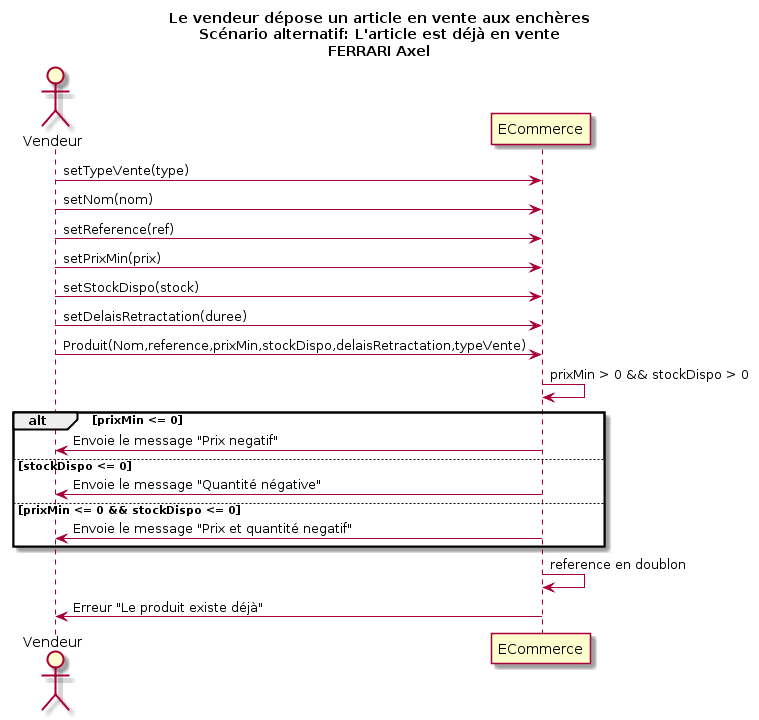

The diagram above was rendered by PlantUML. Its source (embedded in the PNG):
@startuml
Title Le vendeur dépose un article en vente aux enchères\nScénario alternatif: L'article est déjà en vente\nFERRARI Axel
Actor Vendeur as v
participant ECommerce as a

v -> a : setTypeVente(type)
v -> a : setNom(nom)
v -> a : setReference(ref)
v -> a : setPrixMin(prix)
v -> a : setStockDispo(stock)
v -> a : setDelaisRetractation(duree)
v -> a : Produit(Nom,reference,prixMin,stockDispo,delaisRetractation,typeVente)

a -> a : prixMin > 0 && stockDispo > 0
alt prixMin <= 0 
	v <- a : Envoie le message "Prix negatif"
else stockDispo <= 0
	v <- a : Envoie le message "Quantité négative"
else prixMin <= 0 && stockDispo <= 0
	v <- a : Envoie le message "Prix et quantité negatif"
end 
a -> a : reference en doublon
v <- a : Erreur "Le produit existe déjà"
@enduml